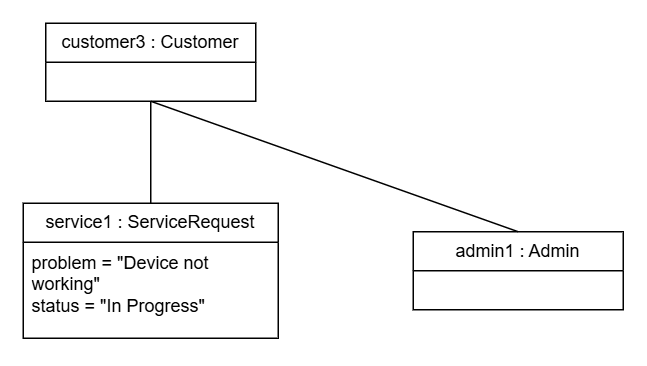

The diagram above was exported from draw.io. Its source (the exported page's mxGraphModel, read from the mxfile embedded in the PNG):
<mxGraphModel dx="1542" dy="805" grid="1" gridSize="10" guides="1" tooltips="1" connect="1" arrows="1" fold="1" page="1" pageScale="1" pageWidth="4681" pageHeight="3300" math="0" shadow="0">
  <root>
    <mxCell id="0" />
    <mxCell id="1" parent="0" />
    <mxCell id="NkxECpfJ8x8AL7xmp3kM-6" parent="1" style="swimlane;fontStyle=0;childLayout=stackLayout;horizontal=1;startSize=26;fillColor=none;horizontalStack=0;resizeParent=1;resizeParentMax=0;resizeLast=0;collapsible=1;marginBottom=0;whiteSpace=wrap;html=1;" value="service1 : ServiceRequest" vertex="1">
      <mxGeometry height="90" width="170" x="500" y="300" as="geometry" />
    </mxCell>
    <mxCell id="NkxECpfJ8x8AL7xmp3kM-7" parent="NkxECpfJ8x8AL7xmp3kM-6" style="text;strokeColor=none;fillColor=none;align=left;verticalAlign=top;spacingLeft=4;spacingRight=4;overflow=hidden;rotatable=0;points=[[0,0.5],[1,0.5]];portConstraint=eastwest;whiteSpace=wrap;html=1;" value="problem = &quot;Device not working&quot;&lt;br&gt;status = &quot;In Progress&quot;" vertex="1">
      <mxGeometry height="64" width="170" y="26" as="geometry" />
    </mxCell>
    <mxCell id="NkxECpfJ8x8AL7xmp3kM-14" parent="1" style="swimlane;fontStyle=0;childLayout=stackLayout;horizontal=1;startSize=26;fillColor=none;horizontalStack=0;resizeParent=1;resizeParentMax=0;resizeLast=0;collapsible=1;marginBottom=0;whiteSpace=wrap;html=1;" value="customer3 : Customer" vertex="1">
      <mxGeometry height="52" width="140" x="515" y="180" as="geometry" />
    </mxCell>
    <mxCell id="NkxECpfJ8x8AL7xmp3kM-18" parent="1" style="swimlane;fontStyle=0;childLayout=stackLayout;horizontal=1;startSize=26;fillColor=none;horizontalStack=0;resizeParent=1;resizeParentMax=0;resizeLast=0;collapsible=1;marginBottom=0;whiteSpace=wrap;html=1;" value="admin1 : Admin" vertex="1">
      <mxGeometry height="52" width="140" x="760" y="319" as="geometry" />
    </mxCell>
    <mxCell id="NkxECpfJ8x8AL7xmp3kM-21" edge="1" parent="1" source="NkxECpfJ8x8AL7xmp3kM-6" style="endArrow=none;html=1;rounded=0;entryX=0.5;entryY=1;entryDx=0;entryDy=0;exitX=0.5;exitY=0;exitDx=0;exitDy=0;" target="NkxECpfJ8x8AL7xmp3kM-14" value="">
      <mxGeometry height="50" relative="1" width="50" as="geometry">
        <mxPoint x="590" y="310" as="sourcePoint" />
        <mxPoint x="640" y="270" as="targetPoint" />
      </mxGeometry>
    </mxCell>
    <mxCell id="NkxECpfJ8x8AL7xmp3kM-22" edge="1" parent="1" source="NkxECpfJ8x8AL7xmp3kM-18" style="endArrow=none;html=1;rounded=0;entryX=0.5;entryY=1;entryDx=0;entryDy=0;exitX=0.5;exitY=0;exitDx=0;exitDy=0;" target="NkxECpfJ8x8AL7xmp3kM-14" value="">
      <mxGeometry height="50" relative="1" width="50" as="geometry">
        <mxPoint x="770" y="278" as="sourcePoint" />
        <mxPoint x="770" y="210" as="targetPoint" />
      </mxGeometry>
    </mxCell>
  </root>
</mxGraphModel>